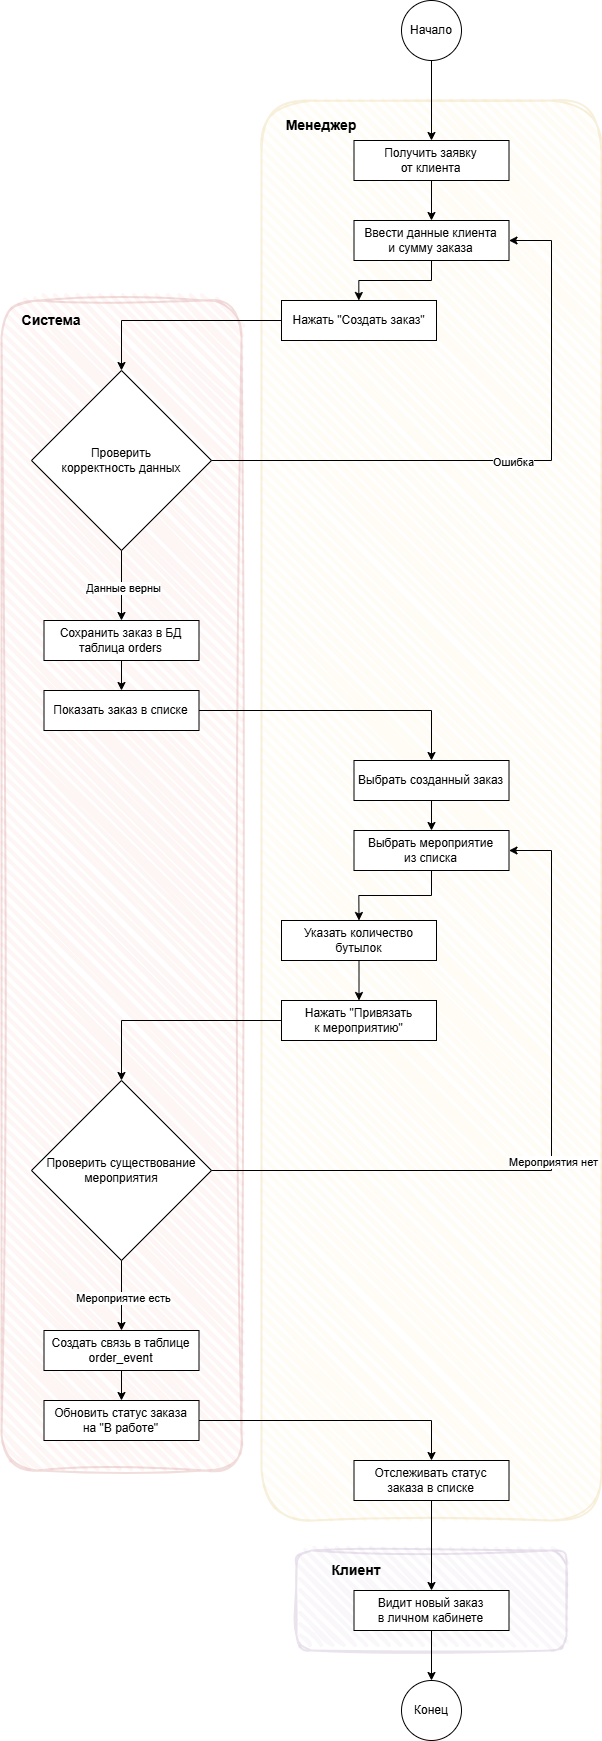

The diagram above was exported from draw.io. Its source (the exported page's mxGraphModel, read from the mxfile embedded in the PNG):
<mxGraphModel dx="3473" dy="3069" grid="1" gridSize="10" guides="1" tooltips="1" connect="1" arrows="1" fold="1" page="1" pageScale="1" pageWidth="827" pageHeight="1169" math="0" shadow="0">
  <root>
    <mxCell id="0" />
    <mxCell id="1" parent="0" />
    <mxCell id="p67Mf8eqqNwk17AetJ66-45" parent="1" style="rounded=1;whiteSpace=wrap;html=1;strokeWidth=2;fillWeight=4;hachureGap=8;hachureAngle=45;fillColor=#e1d5e7;opacity=20;glass=0;shadow=0;sketch=1;curveFitting=1;jiggle=2;strokeColor=#9673a6;" value="" vertex="1">
      <mxGeometry height="100" width="270" x="425" y="440" as="geometry" />
    </mxCell>
    <mxCell id="p67Mf8eqqNwk17AetJ66-43" parent="1" style="rounded=1;whiteSpace=wrap;html=1;strokeWidth=2;fillWeight=4;hachureGap=8;hachureAngle=45;fillColor=#f8cecc;opacity=20;glass=0;shadow=0;sketch=1;curveFitting=1;jiggle=2;strokeColor=#b85450;" value="" vertex="1">
      <mxGeometry height="1170" width="240" x="130" y="-810" as="geometry" />
    </mxCell>
    <mxCell id="p67Mf8eqqNwk17AetJ66-41" parent="1" style="rounded=1;whiteSpace=wrap;html=1;strokeWidth=2;fillWeight=4;hachureGap=8;hachureAngle=45;fillColor=#fff2cc;opacity=20;glass=0;shadow=0;sketch=1;curveFitting=1;jiggle=2;strokeColor=#d6b656;" value="" vertex="1">
      <mxGeometry height="1420" width="340" x="390" y="-1010" as="geometry" />
    </mxCell>
    <mxCell id="p67Mf8eqqNwk17AetJ66-27" edge="1" parent="1" source="p67Mf8eqqNwk17AetJ66-2" style="edgeStyle=orthogonalEdgeStyle;rounded=0;orthogonalLoop=1;jettySize=auto;html=1;" target="p67Mf8eqqNwk17AetJ66-3" value="">
      <mxGeometry relative="1" as="geometry" />
    </mxCell>
    <mxCell id="p67Mf8eqqNwk17AetJ66-2" parent="1" style="ellipse;whiteSpace=wrap;html=1;aspect=fixed;" value="Начало" vertex="1">
      <mxGeometry height="60" width="60" x="530" y="-1110" as="geometry" />
    </mxCell>
    <mxCell id="p67Mf8eqqNwk17AetJ66-28" edge="1" parent="1" source="p67Mf8eqqNwk17AetJ66-3" style="edgeStyle=orthogonalEdgeStyle;rounded=0;orthogonalLoop=1;jettySize=auto;html=1;" target="p67Mf8eqqNwk17AetJ66-4" value="">
      <mxGeometry relative="1" as="geometry" />
    </mxCell>
    <mxCell id="p67Mf8eqqNwk17AetJ66-3" parent="1" style="rounded=0;whiteSpace=wrap;html=1;" value="Получить заявку&lt;div&gt;от клиента&lt;/div&gt;" vertex="1">
      <mxGeometry height="40" width="155" x="482.5" y="-970" as="geometry" />
    </mxCell>
    <mxCell id="p67Mf8eqqNwk17AetJ66-29" edge="1" parent="1" source="p67Mf8eqqNwk17AetJ66-4" style="edgeStyle=orthogonalEdgeStyle;rounded=0;orthogonalLoop=1;jettySize=auto;html=1;" target="p67Mf8eqqNwk17AetJ66-5" value="">
      <mxGeometry relative="1" as="geometry" />
    </mxCell>
    <mxCell id="p67Mf8eqqNwk17AetJ66-4" parent="1" style="rounded=0;whiteSpace=wrap;html=1;" value="Ввести данные клиента&lt;div&gt;и сумму заказа&lt;/div&gt;" vertex="1">
      <mxGeometry height="40" width="155" x="482.5" y="-890" as="geometry" />
    </mxCell>
    <mxCell id="p67Mf8eqqNwk17AetJ66-30" edge="1" parent="1" source="p67Mf8eqqNwk17AetJ66-5" style="edgeStyle=orthogonalEdgeStyle;rounded=0;orthogonalLoop=1;jettySize=auto;html=1;entryX=0.5;entryY=0;entryDx=0;entryDy=0;" target="p67Mf8eqqNwk17AetJ66-6">
      <mxGeometry relative="1" as="geometry" />
    </mxCell>
    <mxCell id="p67Mf8eqqNwk17AetJ66-5" parent="1" style="rounded=0;whiteSpace=wrap;html=1;" value="Нажать &quot;Создать заказ&quot;" vertex="1">
      <mxGeometry height="40" width="155" x="410" y="-810" as="geometry" />
    </mxCell>
    <mxCell id="p67Mf8eqqNwk17AetJ66-6" parent="1" style="rhombus;whiteSpace=wrap;html=1;" value="Проверить&lt;div&gt;корректность данных&lt;/div&gt;" vertex="1">
      <mxGeometry height="180" width="180" x="160" y="-740" as="geometry" />
    </mxCell>
    <mxCell id="p67Mf8eqqNwk17AetJ66-31" edge="1" parent="1" source="p67Mf8eqqNwk17AetJ66-7" style="edgeStyle=orthogonalEdgeStyle;rounded=0;orthogonalLoop=1;jettySize=auto;html=1;" target="p67Mf8eqqNwk17AetJ66-8" value="">
      <mxGeometry relative="1" as="geometry" />
    </mxCell>
    <mxCell id="p67Mf8eqqNwk17AetJ66-7" parent="1" style="rounded=0;whiteSpace=wrap;html=1;" value="Сохранить заказ в БД&lt;div&gt;таблица orders&lt;/div&gt;" vertex="1">
      <mxGeometry height="40" width="155" x="172.5" y="-490" as="geometry" />
    </mxCell>
    <mxCell id="p67Mf8eqqNwk17AetJ66-32" edge="1" parent="1" source="p67Mf8eqqNwk17AetJ66-8" style="edgeStyle=orthogonalEdgeStyle;rounded=0;orthogonalLoop=1;jettySize=auto;html=1;entryX=0.5;entryY=0;entryDx=0;entryDy=0;" target="p67Mf8eqqNwk17AetJ66-9">
      <mxGeometry relative="1" as="geometry" />
    </mxCell>
    <mxCell id="p67Mf8eqqNwk17AetJ66-8" parent="1" style="rounded=0;whiteSpace=wrap;html=1;" value="Показать заказ в списке" vertex="1">
      <mxGeometry height="40" width="155" x="172.5" y="-420" as="geometry" />
    </mxCell>
    <mxCell id="p67Mf8eqqNwk17AetJ66-33" edge="1" parent="1" source="p67Mf8eqqNwk17AetJ66-9" style="edgeStyle=orthogonalEdgeStyle;rounded=0;orthogonalLoop=1;jettySize=auto;html=1;" target="p67Mf8eqqNwk17AetJ66-10" value="">
      <mxGeometry relative="1" as="geometry" />
    </mxCell>
    <mxCell id="p67Mf8eqqNwk17AetJ66-9" parent="1" style="rounded=0;whiteSpace=wrap;html=1;" value="Выбрать созданный заказ" vertex="1">
      <mxGeometry height="40" width="155" x="482.5" y="-350" as="geometry" />
    </mxCell>
    <mxCell id="p67Mf8eqqNwk17AetJ66-34" edge="1" parent="1" source="p67Mf8eqqNwk17AetJ66-10" style="edgeStyle=orthogonalEdgeStyle;rounded=0;orthogonalLoop=1;jettySize=auto;html=1;entryX=0.5;entryY=0;entryDx=0;entryDy=0;" target="p67Mf8eqqNwk17AetJ66-11">
      <mxGeometry relative="1" as="geometry" />
    </mxCell>
    <mxCell id="p67Mf8eqqNwk17AetJ66-10" parent="1" style="rounded=0;whiteSpace=wrap;html=1;" value="Выбрать мероприятие&lt;div&gt;из списка&lt;/div&gt;" vertex="1">
      <mxGeometry height="40" width="155" x="482.5" y="-280" as="geometry" />
    </mxCell>
    <mxCell id="p67Mf8eqqNwk17AetJ66-35" edge="1" parent="1" source="p67Mf8eqqNwk17AetJ66-11" style="edgeStyle=orthogonalEdgeStyle;rounded=0;orthogonalLoop=1;jettySize=auto;html=1;" target="p67Mf8eqqNwk17AetJ66-12" value="">
      <mxGeometry relative="1" as="geometry" />
    </mxCell>
    <mxCell id="p67Mf8eqqNwk17AetJ66-11" parent="1" style="rounded=0;whiteSpace=wrap;html=1;" value="Указать количество бутылок" vertex="1">
      <mxGeometry height="40" width="155" x="410" y="-190" as="geometry" />
    </mxCell>
    <mxCell id="p67Mf8eqqNwk17AetJ66-36" edge="1" parent="1" source="p67Mf8eqqNwk17AetJ66-12" style="edgeStyle=orthogonalEdgeStyle;rounded=0;orthogonalLoop=1;jettySize=auto;html=1;entryX=0.5;entryY=0;entryDx=0;entryDy=0;" target="p67Mf8eqqNwk17AetJ66-13">
      <mxGeometry relative="1" as="geometry" />
    </mxCell>
    <mxCell id="p67Mf8eqqNwk17AetJ66-12" parent="1" style="rounded=0;whiteSpace=wrap;html=1;" value="Нажать &quot;Привязать&lt;div&gt;к мероприятию&quot;&lt;/div&gt;" vertex="1">
      <mxGeometry height="40" width="155" x="410" y="-110" as="geometry" />
    </mxCell>
    <mxCell id="p67Mf8eqqNwk17AetJ66-13" parent="1" style="rhombus;whiteSpace=wrap;html=1;" value="Проверить существование&lt;div&gt;мероприятия&lt;/div&gt;" vertex="1">
      <mxGeometry height="180" width="180" x="160" y="-30" as="geometry" />
    </mxCell>
    <mxCell id="p67Mf8eqqNwk17AetJ66-37" edge="1" parent="1" source="p67Mf8eqqNwk17AetJ66-14" style="edgeStyle=orthogonalEdgeStyle;rounded=0;orthogonalLoop=1;jettySize=auto;html=1;" target="p67Mf8eqqNwk17AetJ66-15" value="">
      <mxGeometry relative="1" as="geometry" />
    </mxCell>
    <mxCell id="p67Mf8eqqNwk17AetJ66-14" parent="1" style="rounded=0;whiteSpace=wrap;html=1;" value="Создать связь в таблице&lt;div&gt;order_event&lt;/div&gt;" vertex="1">
      <mxGeometry height="40" width="155" x="172.5" y="220" as="geometry" />
    </mxCell>
    <mxCell id="p67Mf8eqqNwk17AetJ66-38" edge="1" parent="1" source="p67Mf8eqqNwk17AetJ66-15" style="edgeStyle=orthogonalEdgeStyle;rounded=0;orthogonalLoop=1;jettySize=auto;html=1;entryX=0.5;entryY=0;entryDx=0;entryDy=0;" target="p67Mf8eqqNwk17AetJ66-16">
      <mxGeometry relative="1" as="geometry" />
    </mxCell>
    <mxCell id="p67Mf8eqqNwk17AetJ66-15" parent="1" style="rounded=0;whiteSpace=wrap;html=1;" value="Обновить статус заказа&lt;div&gt;на &quot;В работе&quot;&lt;/div&gt;" vertex="1">
      <mxGeometry height="40" width="155" x="172.5" y="290" as="geometry" />
    </mxCell>
    <mxCell id="p67Mf8eqqNwk17AetJ66-39" edge="1" parent="1" source="p67Mf8eqqNwk17AetJ66-16" style="edgeStyle=orthogonalEdgeStyle;rounded=0;orthogonalLoop=1;jettySize=auto;html=1;" target="p67Mf8eqqNwk17AetJ66-17" value="">
      <mxGeometry relative="1" as="geometry" />
    </mxCell>
    <mxCell id="p67Mf8eqqNwk17AetJ66-16" parent="1" style="rounded=0;whiteSpace=wrap;html=1;" value="Отслеживать статус&lt;div&gt;заказа в списке&lt;/div&gt;" vertex="1">
      <mxGeometry height="40" width="155" x="482.5" y="350" as="geometry" />
    </mxCell>
    <mxCell id="p67Mf8eqqNwk17AetJ66-40" edge="1" parent="1" source="p67Mf8eqqNwk17AetJ66-17" style="edgeStyle=orthogonalEdgeStyle;rounded=0;orthogonalLoop=1;jettySize=auto;html=1;" target="p67Mf8eqqNwk17AetJ66-18" value="">
      <mxGeometry relative="1" as="geometry" />
    </mxCell>
    <mxCell id="p67Mf8eqqNwk17AetJ66-17" parent="1" style="rounded=0;whiteSpace=wrap;html=1;" value="Видит новый заказ&lt;div&gt;в личном кабинете&lt;/div&gt;" vertex="1">
      <mxGeometry height="40" width="155" x="482.5" y="480" as="geometry" />
    </mxCell>
    <mxCell id="p67Mf8eqqNwk17AetJ66-18" parent="1" style="ellipse;whiteSpace=wrap;html=1;aspect=fixed;" value="Конец" vertex="1">
      <mxGeometry height="60" width="60" x="530" y="570" as="geometry" />
    </mxCell>
    <mxCell id="p67Mf8eqqNwk17AetJ66-19" edge="1" parent="1" source="p67Mf8eqqNwk17AetJ66-13" style="endArrow=classic;html=1;rounded=0;exitX=1;exitY=0.5;exitDx=0;exitDy=0;entryX=1;entryY=0.5;entryDx=0;entryDy=0;" target="p67Mf8eqqNwk17AetJ66-10" value="">
      <mxGeometry relative="1" as="geometry">
        <Array as="points">
          <mxPoint x="680" y="60" />
          <mxPoint x="680" y="-260" />
        </Array>
        <mxPoint x="350.0000000000002" y="60" as="sourcePoint" />
        <mxPoint x="647.5" y="-259.9999999999998" as="targetPoint" />
      </mxGeometry>
    </mxCell>
    <mxCell id="p67Mf8eqqNwk17AetJ66-20" connectable="0" parent="p67Mf8eqqNwk17AetJ66-19" style="edgeLabel;resizable=0;html=1;;align=center;verticalAlign=middle;" value="Мероприятия нет" vertex="1">
      <mxGeometry relative="1" as="geometry" />
    </mxCell>
    <mxCell id="p67Mf8eqqNwk17AetJ66-21" edge="1" parent="1" source="p67Mf8eqqNwk17AetJ66-13" style="endArrow=classic;html=1;rounded=0;entryX=0.5;entryY=0;entryDx=0;entryDy=0;exitX=0.5;exitY=1;exitDx=0;exitDy=0;" target="p67Mf8eqqNwk17AetJ66-14" value="">
      <mxGeometry relative="1" as="geometry">
        <mxPoint x="250" y="160" as="sourcePoint" />
        <mxPoint x="249.68" y="200" as="targetPoint" />
      </mxGeometry>
    </mxCell>
    <mxCell id="p67Mf8eqqNwk17AetJ66-22" connectable="0" parent="p67Mf8eqqNwk17AetJ66-21" style="edgeLabel;resizable=0;html=1;;align=center;verticalAlign=middle;" value="Мероприятие есть" vertex="1">
      <mxGeometry relative="1" as="geometry" />
    </mxCell>
    <mxCell id="p67Mf8eqqNwk17AetJ66-23" edge="1" parent="1" source="p67Mf8eqqNwk17AetJ66-6" style="endArrow=classic;html=1;rounded=0;entryX=1;entryY=0.5;entryDx=0;entryDy=0;exitX=1;exitY=0.5;exitDx=0;exitDy=0;" target="p67Mf8eqqNwk17AetJ66-4" value="">
      <mxGeometry relative="1" as="geometry">
        <Array as="points">
          <mxPoint x="680" y="-650" />
          <mxPoint x="680" y="-870" />
        </Array>
        <mxPoint x="360" y="-650" as="sourcePoint" />
        <mxPoint x="637" y="-970" as="targetPoint" />
      </mxGeometry>
    </mxCell>
    <mxCell id="p67Mf8eqqNwk17AetJ66-24" connectable="0" parent="p67Mf8eqqNwk17AetJ66-23" style="edgeLabel;resizable=0;html=1;;align=center;verticalAlign=middle;" value="Ошибка" vertex="1">
      <mxGeometry relative="1" as="geometry" />
    </mxCell>
    <mxCell id="p67Mf8eqqNwk17AetJ66-25" edge="1" parent="1" source="p67Mf8eqqNwk17AetJ66-6" style="endArrow=classic;html=1;rounded=0;exitX=0.5;exitY=1;exitDx=0;exitDy=0;entryX=0.5;entryY=0;entryDx=0;entryDy=0;" target="p67Mf8eqqNwk17AetJ66-7" value="">
      <mxGeometry relative="1" as="geometry">
        <mxPoint x="250" y="-550" as="sourcePoint" />
        <mxPoint x="250" y="-500" as="targetPoint" />
      </mxGeometry>
    </mxCell>
    <mxCell id="p67Mf8eqqNwk17AetJ66-26" connectable="0" parent="p67Mf8eqqNwk17AetJ66-25" style="edgeLabel;resizable=0;html=1;;align=center;verticalAlign=middle;" value="Данные верны" vertex="1">
      <mxGeometry relative="1" as="geometry" />
    </mxCell>
    <mxCell id="p67Mf8eqqNwk17AetJ66-42" parent="1" style="text;html=1;whiteSpace=wrap;strokeColor=none;fillColor=none;align=center;verticalAlign=middle;rounded=0;autosize=1;resizable=0;" value="&lt;b&gt;&lt;font style=&quot;font-size: 14px;&quot;&gt;Менеджер&lt;/font&gt;&lt;/b&gt;" vertex="1">
      <mxGeometry height="30" width="90" x="405" y="-1000" as="geometry" />
    </mxCell>
    <mxCell id="p67Mf8eqqNwk17AetJ66-44" parent="1" style="text;html=1;whiteSpace=wrap;strokeColor=none;fillColor=none;align=center;verticalAlign=middle;rounded=0;autosize=1;resizable=0;" value="&lt;b&gt;&lt;font style=&quot;font-size: 14px;&quot;&gt;Система&lt;/font&gt;&lt;/b&gt;" vertex="1">
      <mxGeometry height="30" width="80" x="140" y="-805.5" as="geometry" />
    </mxCell>
    <mxCell id="p67Mf8eqqNwk17AetJ66-46" parent="1" style="text;html=1;whiteSpace=wrap;strokeColor=none;fillColor=none;align=center;verticalAlign=middle;rounded=0;autosize=1;resizable=0;" value="&lt;span style=&quot;font-size: 14px;&quot;&gt;&lt;b&gt;Клиент&lt;/b&gt;&lt;/span&gt;" vertex="1">
      <mxGeometry height="30" width="70" x="450" y="444.5" as="geometry" />
    </mxCell>
  </root>
</mxGraphModel>